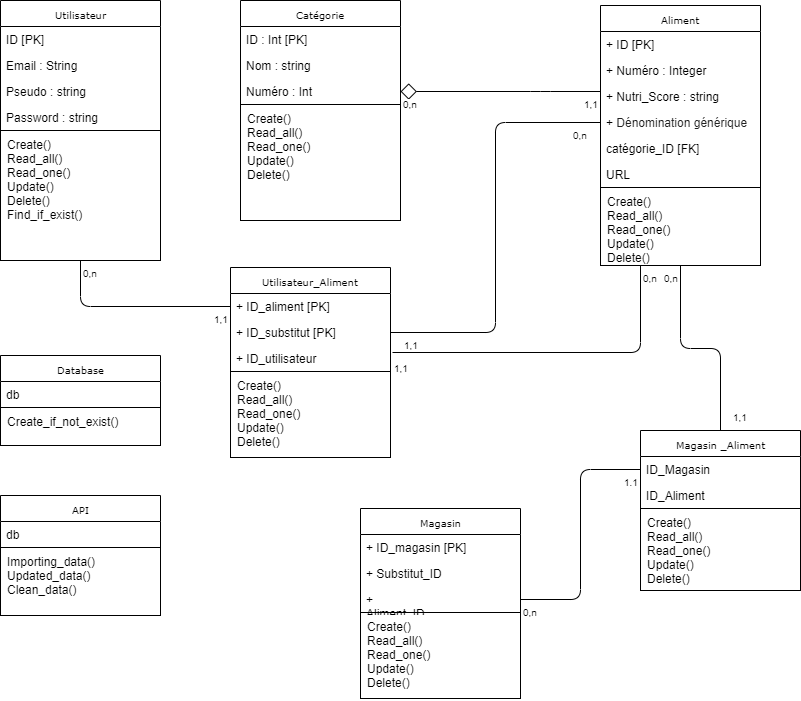

The diagram above was exported from draw.io. Its source (the exported page's mxGraphModel, read from the mxfile embedded in the PNG):
<mxGraphModel dx="1038" dy="531" grid="1" gridSize="10" guides="1" tooltips="1" connect="1" arrows="1" fold="1" page="1" pageScale="1" pageWidth="850" pageHeight="1100" background="#ffffff" math="0" shadow="0">
  <root>
    <mxCell id="0" />
    <mxCell id="1" parent="0" />
    <mxCell id="17acba5748e5396b-2" value="Utilisateur" style="swimlane;html=1;fontStyle=0;childLayout=stackLayout;horizontal=1;startSize=26;fillColor=none;horizontalStack=0;resizeParent=1;resizeLast=0;collapsible=1;marginBottom=0;swimlaneFillColor=#ffffff;rounded=0;shadow=0;comic=0;labelBackgroundColor=none;strokeColor=#000000;strokeWidth=1;fontFamily=Verdana;fontSize=10;fontColor=#000000;align=center;flipH=1;" parent="1" vertex="1">
      <mxGeometry x="40" y="20" width="160" height="260" as="geometry" />
    </mxCell>
    <mxCell id="M3EWZzwv2HNj01lhmo3s-35" value="ID [PK]" style="text;html=1;strokeColor=none;fillColor=none;align=left;verticalAlign=top;spacingLeft=4;spacingRight=4;whiteSpace=wrap;overflow=hidden;rotatable=0;points=[[0,0.5],[1,0.5]];portConstraint=eastwest;" parent="17acba5748e5396b-2" vertex="1">
      <mxGeometry y="26" width="160" height="26" as="geometry" />
    </mxCell>
    <mxCell id="17acba5748e5396b-3" value="Email : String" style="text;html=1;strokeColor=none;fillColor=none;align=left;verticalAlign=top;spacingLeft=4;spacingRight=4;whiteSpace=wrap;overflow=hidden;rotatable=0;points=[[0,0.5],[1,0.5]];portConstraint=eastwest;" parent="17acba5748e5396b-2" vertex="1">
      <mxGeometry y="52" width="160" height="26" as="geometry" />
    </mxCell>
    <mxCell id="17acba5748e5396b-6" value="Pseudo : string" style="text;html=1;strokeColor=none;fillColor=none;align=left;verticalAlign=top;spacingLeft=4;spacingRight=4;whiteSpace=wrap;overflow=hidden;rotatable=0;points=[[0,0.5],[1,0.5]];portConstraint=eastwest;" parent="17acba5748e5396b-2" vertex="1">
      <mxGeometry y="78" width="160" height="26" as="geometry" />
    </mxCell>
    <mxCell id="17acba5748e5396b-4" value="Password : string&amp;nbsp;" style="text;html=1;strokeColor=none;fillColor=none;align=left;verticalAlign=top;spacingLeft=4;spacingRight=4;whiteSpace=wrap;overflow=hidden;rotatable=0;points=[[0,0.5],[1,0.5]];portConstraint=eastwest;" parent="17acba5748e5396b-2" vertex="1">
      <mxGeometry y="104" width="160" height="26" as="geometry" />
    </mxCell>
    <mxCell id="7_Efg8jRYmJotZN4_ZgN-2" value="Create()&lt;br&gt;Read_all()&lt;br&gt;Read_one()&lt;br&gt;Update()&lt;br&gt;Delete()&lt;br&gt;Find_if_exist()" style="text;html=1;strokeColor=#000000;fillColor=none;align=left;verticalAlign=top;spacingLeft=4;spacingRight=4;whiteSpace=wrap;overflow=hidden;rotatable=0;points=[[0,0.5],[1,0.5]];portConstraint=eastwest;" vertex="1" parent="17acba5748e5396b-2">
      <mxGeometry y="130" width="160" height="130" as="geometry" />
    </mxCell>
    <mxCell id="17acba5748e5396b-20" value="Catégorie" style="swimlane;html=1;fontStyle=0;childLayout=stackLayout;horizontal=1;startSize=26;fillColor=none;horizontalStack=0;resizeParent=1;resizeLast=0;collapsible=1;marginBottom=0;swimlaneFillColor=#ffffff;rounded=0;shadow=0;comic=0;labelBackgroundColor=none;strokeColor=#000000;strokeWidth=1;fontFamily=Verdana;fontSize=10;fontColor=#000000;align=center;" parent="1" vertex="1">
      <mxGeometry x="280" y="20" width="160" height="220" as="geometry" />
    </mxCell>
    <mxCell id="M3EWZzwv2HNj01lhmo3s-43" value="ID : Int [PK]" style="text;html=1;strokeColor=none;fillColor=none;align=left;verticalAlign=top;spacingLeft=4;spacingRight=4;whiteSpace=wrap;overflow=hidden;rotatable=0;points=[[0,0.5],[1,0.5]];portConstraint=eastwest;" parent="17acba5748e5396b-20" vertex="1">
      <mxGeometry y="26" width="160" height="26" as="geometry" />
    </mxCell>
    <mxCell id="17acba5748e5396b-21" value="Nom : string" style="text;html=1;strokeColor=none;fillColor=none;align=left;verticalAlign=top;spacingLeft=4;spacingRight=4;whiteSpace=wrap;overflow=hidden;rotatable=0;points=[[0,0.5],[1,0.5]];portConstraint=eastwest;" parent="17acba5748e5396b-20" vertex="1">
      <mxGeometry y="52" width="160" height="26" as="geometry" />
    </mxCell>
    <mxCell id="17acba5748e5396b-24" value="Numéro : Int" style="text;html=1;strokeColor=none;fillColor=none;align=left;verticalAlign=top;spacingLeft=4;spacingRight=4;whiteSpace=wrap;overflow=hidden;rotatable=0;points=[[0,0.5],[1,0.5]];portConstraint=eastwest;" parent="17acba5748e5396b-20" vertex="1">
      <mxGeometry y="78" width="160" height="26" as="geometry" />
    </mxCell>
    <mxCell id="7_Efg8jRYmJotZN4_ZgN-1" value="Create()&lt;br&gt;Read_all()&lt;br&gt;Read_one()&lt;br&gt;Update()&lt;br&gt;Delete()" style="text;html=1;strokeColor=#000000;fillColor=none;align=left;verticalAlign=top;spacingLeft=4;spacingRight=4;whiteSpace=wrap;overflow=hidden;rotatable=0;points=[[0,0.5],[1,0.5]];portConstraint=eastwest;" vertex="1" parent="17acba5748e5396b-20">
      <mxGeometry y="104" width="160" height="116" as="geometry" />
    </mxCell>
    <mxCell id="17acba5748e5396b-30" value="Aliment" style="swimlane;html=1;fontStyle=0;childLayout=stackLayout;horizontal=1;startSize=26;fillColor=none;horizontalStack=0;resizeParent=1;resizeLast=0;collapsible=1;marginBottom=0;swimlaneFillColor=#ffffff;rounded=0;shadow=0;comic=0;labelBackgroundColor=none;strokeColor=#000000;strokeWidth=1;fontFamily=Verdana;fontSize=10;fontColor=#000000;align=center;" parent="1" vertex="1">
      <mxGeometry x="640" y="25" width="160" height="260" as="geometry" />
    </mxCell>
    <mxCell id="17acba5748e5396b-31" value="+ ID [PK]" style="text;html=1;strokeColor=none;fillColor=none;align=left;verticalAlign=top;spacingLeft=4;spacingRight=4;whiteSpace=wrap;overflow=hidden;rotatable=0;points=[[0,0.5],[1,0.5]];portConstraint=eastwest;" parent="17acba5748e5396b-30" vertex="1">
      <mxGeometry y="26" width="160" height="26" as="geometry" />
    </mxCell>
    <mxCell id="17acba5748e5396b-32" value="+ Numéro : Integer" style="text;html=1;strokeColor=none;fillColor=none;align=left;verticalAlign=top;spacingLeft=4;spacingRight=4;whiteSpace=wrap;overflow=hidden;rotatable=0;points=[[0,0.5],[1,0.5]];portConstraint=eastwest;" parent="17acba5748e5396b-30" vertex="1">
      <mxGeometry y="52" width="160" height="26" as="geometry" />
    </mxCell>
    <mxCell id="17acba5748e5396b-33" value="+ Nutri_Score : string" style="text;html=1;strokeColor=none;fillColor=none;align=left;verticalAlign=top;spacingLeft=4;spacingRight=4;whiteSpace=wrap;overflow=hidden;rotatable=0;points=[[0,0.5],[1,0.5]];portConstraint=eastwest;" parent="17acba5748e5396b-30" vertex="1">
      <mxGeometry y="78" width="160" height="26" as="geometry" />
    </mxCell>
    <mxCell id="M3EWZzwv2HNj01lhmo3s-20" value="&lt;font style=&quot;font-size: 12px&quot;&gt;+&amp;nbsp;&lt;span style=&quot;color: rgb(34 , 34 , 34) ; font-family: &amp;#34;helvetica neue&amp;#34; , &amp;#34;helvetica&amp;#34; , &amp;#34;roboto&amp;#34; , &amp;#34;arial&amp;#34; , sans-serif ; background-color: rgb(255 , 255 , 255)&quot;&gt;Dénomination générique&lt;/span&gt;&lt;/font&gt;" style="text;html=1;strokeColor=none;fillColor=none;align=left;verticalAlign=top;spacingLeft=4;spacingRight=4;whiteSpace=wrap;overflow=hidden;rotatable=0;points=[[0,0.5],[1,0.5]];portConstraint=eastwest;" parent="17acba5748e5396b-30" vertex="1">
      <mxGeometry y="104" width="160" height="26" as="geometry" />
    </mxCell>
    <mxCell id="M3EWZzwv2HNj01lhmo3s-42" value="catégorie_ID [FK]" style="text;html=1;strokeColor=none;fillColor=none;align=left;verticalAlign=top;spacingLeft=4;spacingRight=4;whiteSpace=wrap;overflow=hidden;rotatable=0;points=[[0,0.5],[1,0.5]];portConstraint=eastwest;" parent="17acba5748e5396b-30" vertex="1">
      <mxGeometry y="130" width="160" height="26" as="geometry" />
    </mxCell>
    <mxCell id="M3EWZzwv2HNj01lhmo3s-60" value="URL" style="text;html=1;strokeColor=none;fillColor=none;align=left;verticalAlign=top;spacingLeft=4;spacingRight=4;whiteSpace=wrap;overflow=hidden;rotatable=0;points=[[0,0.5],[1,0.5]];portConstraint=eastwest;" parent="17acba5748e5396b-30" vertex="1">
      <mxGeometry y="156" width="160" height="26" as="geometry" />
    </mxCell>
    <mxCell id="7_Efg8jRYmJotZN4_ZgN-14" value="Create()&lt;br&gt;Read_all()&lt;br&gt;Read_one()&lt;br&gt;Update()&lt;br&gt;Delete()" style="text;html=1;strokeColor=#000000;fillColor=none;align=left;verticalAlign=top;spacingLeft=4;spacingRight=4;whiteSpace=wrap;overflow=hidden;rotatable=0;points=[[0,0.5],[1,0.5]];portConstraint=eastwest;" vertex="1" parent="17acba5748e5396b-30">
      <mxGeometry y="182" width="160" height="78" as="geometry" />
    </mxCell>
    <mxCell id="17acba5748e5396b-44" value="Utilisateur_Aliment" style="swimlane;html=1;fontStyle=0;childLayout=stackLayout;horizontal=1;startSize=26;fillColor=none;horizontalStack=0;resizeParent=1;resizeLast=0;collapsible=1;marginBottom=0;swimlaneFillColor=#ffffff;rounded=0;shadow=0;comic=0;labelBackgroundColor=none;strokeColor=#000000;strokeWidth=1;fontFamily=Verdana;fontSize=10;fontColor=#000000;align=center;" parent="1" vertex="1">
      <mxGeometry x="270" y="287" width="160" height="190" as="geometry" />
    </mxCell>
    <mxCell id="17acba5748e5396b-45" value="+ ID_aliment [PK]" style="text;html=1;strokeColor=none;fillColor=none;align=left;verticalAlign=top;spacingLeft=4;spacingRight=4;whiteSpace=wrap;overflow=hidden;rotatable=0;points=[[0,0.5],[1,0.5]];portConstraint=eastwest;" parent="17acba5748e5396b-44" vertex="1">
      <mxGeometry y="26" width="160" height="26" as="geometry" />
    </mxCell>
    <mxCell id="17acba5748e5396b-47" value="+ ID_substitut [PK]" style="text;html=1;strokeColor=none;fillColor=none;align=left;verticalAlign=top;spacingLeft=4;spacingRight=4;whiteSpace=wrap;overflow=hidden;rotatable=0;points=[[0,0.5],[1,0.5]];portConstraint=eastwest;" parent="17acba5748e5396b-44" vertex="1">
      <mxGeometry y="52" width="160" height="26" as="geometry" />
    </mxCell>
    <mxCell id="M3EWZzwv2HNj01lhmo3s-34" value="+ ID_utilisateur" style="text;html=1;strokeColor=none;fillColor=none;align=left;verticalAlign=top;spacingLeft=4;spacingRight=4;whiteSpace=wrap;overflow=hidden;rotatable=0;points=[[0,0.5],[1,0.5]];portConstraint=eastwest;" parent="17acba5748e5396b-44" vertex="1">
      <mxGeometry y="78" width="160" height="26" as="geometry" />
    </mxCell>
    <mxCell id="7_Efg8jRYmJotZN4_ZgN-15" value="Create()&lt;br&gt;Read_all()&lt;br&gt;Read_one()&lt;br&gt;Update()&lt;br&gt;Delete()" style="text;html=1;strokeColor=#000000;fillColor=none;align=left;verticalAlign=top;spacingLeft=4;spacingRight=4;whiteSpace=wrap;overflow=hidden;rotatable=0;points=[[0,0.5],[1,0.5]];portConstraint=eastwest;" vertex="1" parent="17acba5748e5396b-44">
      <mxGeometry y="104" width="160" height="86" as="geometry" />
    </mxCell>
    <mxCell id="5d2195bd80daf111-1" value="Magasin _Aliment" style="swimlane;html=1;fontStyle=0;childLayout=stackLayout;horizontal=1;startSize=26;fillColor=none;horizontalStack=0;resizeParent=1;resizeLast=0;collapsible=1;marginBottom=0;swimlaneFillColor=#ffffff;rounded=0;shadow=0;comic=0;labelBackgroundColor=none;strokeColor=#000000;strokeWidth=1;fontFamily=Verdana;fontSize=10;fontColor=#000000;align=center;" parent="1" vertex="1">
      <mxGeometry x="680" y="450" width="160" height="160" as="geometry" />
    </mxCell>
    <mxCell id="5d2195bd80daf111-2" value="ID_Magasin" style="text;html=1;strokeColor=none;fillColor=none;align=left;verticalAlign=top;spacingLeft=4;spacingRight=4;whiteSpace=wrap;overflow=hidden;rotatable=0;points=[[0,0.5],[1,0.5]];portConstraint=eastwest;" parent="5d2195bd80daf111-1" vertex="1">
      <mxGeometry y="26" width="160" height="26" as="geometry" />
    </mxCell>
    <mxCell id="5d2195bd80daf111-3" value="ID_Aliment" style="text;html=1;strokeColor=none;fillColor=none;align=left;verticalAlign=top;spacingLeft=4;spacingRight=4;whiteSpace=wrap;overflow=hidden;rotatable=0;points=[[0,0.5],[1,0.5]];portConstraint=eastwest;" parent="5d2195bd80daf111-1" vertex="1">
      <mxGeometry y="52" width="160" height="26" as="geometry" />
    </mxCell>
    <mxCell id="7_Efg8jRYmJotZN4_ZgN-13" value="Create()&lt;br&gt;Read_all()&lt;br&gt;Read_one()&lt;br&gt;Update()&lt;br&gt;Delete()" style="text;html=1;strokeColor=#000000;fillColor=none;align=left;verticalAlign=top;spacingLeft=4;spacingRight=4;whiteSpace=wrap;overflow=hidden;rotatable=0;points=[[0,0.5],[1,0.5]];portConstraint=eastwest;" vertex="1" parent="5d2195bd80daf111-1">
      <mxGeometry y="78" width="160" height="82" as="geometry" />
    </mxCell>
    <mxCell id="M3EWZzwv2HNj01lhmo3s-12" value="Magasin" style="swimlane;html=1;fontStyle=0;childLayout=stackLayout;horizontal=1;startSize=26;fillColor=none;horizontalStack=0;resizeParent=1;resizeLast=0;collapsible=1;marginBottom=0;swimlaneFillColor=#ffffff;rounded=0;shadow=0;comic=0;labelBackgroundColor=none;strokeColor=#000000;strokeWidth=1;fontFamily=Verdana;fontSize=10;fontColor=#000000;align=center;" parent="1" vertex="1">
      <mxGeometry x="400" y="528" width="160" height="190" as="geometry" />
    </mxCell>
    <mxCell id="M3EWZzwv2HNj01lhmo3s-13" value="+ ID_magasin [PK]" style="text;html=1;strokeColor=none;fillColor=none;align=left;verticalAlign=top;spacingLeft=4;spacingRight=4;whiteSpace=wrap;overflow=hidden;rotatable=0;points=[[0,0.5],[1,0.5]];portConstraint=eastwest;" parent="M3EWZzwv2HNj01lhmo3s-12" vertex="1">
      <mxGeometry y="26" width="160" height="26" as="geometry" />
    </mxCell>
    <mxCell id="M3EWZzwv2HNj01lhmo3s-14" value="+ Substitut_ID" style="text;html=1;strokeColor=none;fillColor=none;align=left;verticalAlign=top;spacingLeft=4;spacingRight=4;whiteSpace=wrap;overflow=hidden;rotatable=0;points=[[0,0.5],[1,0.5]];portConstraint=eastwest;" parent="M3EWZzwv2HNj01lhmo3s-12" vertex="1">
      <mxGeometry y="52" width="160" height="26" as="geometry" />
    </mxCell>
    <mxCell id="M3EWZzwv2HNj01lhmo3s-15" value="+ Aliment_ID" style="text;html=1;strokeColor=none;fillColor=none;align=left;verticalAlign=top;spacingLeft=4;spacingRight=4;whiteSpace=wrap;overflow=hidden;rotatable=0;points=[[0,0.5],[1,0.5]];portConstraint=eastwest;" parent="M3EWZzwv2HNj01lhmo3s-12" vertex="1">
      <mxGeometry y="78" width="160" height="26" as="geometry" />
    </mxCell>
    <mxCell id="7_Efg8jRYmJotZN4_ZgN-12" value="Create()&lt;br&gt;Read_all()&lt;br&gt;Read_one()&lt;br&gt;Update()&lt;br&gt;Delete()" style="text;html=1;strokeColor=#000000;fillColor=none;align=left;verticalAlign=top;spacingLeft=4;spacingRight=4;whiteSpace=wrap;overflow=hidden;rotatable=0;points=[[0,0.5],[1,0.5]];portConstraint=eastwest;" vertex="1" parent="M3EWZzwv2HNj01lhmo3s-12">
      <mxGeometry y="104" width="160" height="86" as="geometry" />
    </mxCell>
    <mxCell id="M3EWZzwv2HNj01lhmo3s-25" value="" style="endArrow=none;html=1;endSize=12;startArrow=none;startSize=14;startFill=0;edgeStyle=orthogonalEdgeStyle;endFill=0;entryX=0;entryY=0.5;entryDx=0;entryDy=0;exitX=1;exitY=0.5;exitDx=0;exitDy=0;" parent="1" source="M3EWZzwv2HNj01lhmo3s-15" target="5d2195bd80daf111-2" edge="1">
      <mxGeometry relative="1" as="geometry">
        <mxPoint x="40" y="550" as="sourcePoint" />
        <mxPoint x="640" y="454" as="targetPoint" />
      </mxGeometry>
    </mxCell>
    <mxCell id="M3EWZzwv2HNj01lhmo3s-26" value="0,n" style="resizable=0;html=1;align=left;verticalAlign=top;labelBackgroundColor=#ffffff;fontSize=10;" parent="M3EWZzwv2HNj01lhmo3s-25" connectable="0" vertex="1">
      <mxGeometry x="-1" relative="1" as="geometry" />
    </mxCell>
    <mxCell id="M3EWZzwv2HNj01lhmo3s-27" value="1.1" style="resizable=0;html=1;align=right;verticalAlign=top;labelBackgroundColor=#ffffff;fontSize=10;" parent="M3EWZzwv2HNj01lhmo3s-25" connectable="0" vertex="1">
      <mxGeometry x="1" relative="1" as="geometry" />
    </mxCell>
    <mxCell id="M3EWZzwv2HNj01lhmo3s-28" value="" style="endArrow=none;html=1;endSize=12;startArrow=diamond;startSize=14;startFill=0;edgeStyle=orthogonalEdgeStyle;endFill=0;exitX=1;exitY=0.5;exitDx=0;exitDy=0;" parent="1" source="17acba5748e5396b-24" edge="1">
      <mxGeometry relative="1" as="geometry">
        <mxPoint x="560" y="463" as="sourcePoint" />
        <mxPoint x="640" y="111" as="targetPoint" />
        <Array as="points">
          <mxPoint x="580" y="111" />
          <mxPoint x="580" y="111" />
        </Array>
      </mxGeometry>
    </mxCell>
    <mxCell id="M3EWZzwv2HNj01lhmo3s-29" value="0,n" style="resizable=0;html=1;align=left;verticalAlign=top;labelBackgroundColor=#ffffff;fontSize=10;" parent="M3EWZzwv2HNj01lhmo3s-28" connectable="0" vertex="1">
      <mxGeometry x="-1" relative="1" as="geometry" />
    </mxCell>
    <mxCell id="M3EWZzwv2HNj01lhmo3s-30" value="1,1" style="resizable=0;html=1;align=right;verticalAlign=top;labelBackgroundColor=#ffffff;fontSize=10;" parent="M3EWZzwv2HNj01lhmo3s-28" connectable="0" vertex="1">
      <mxGeometry x="1" relative="1" as="geometry" />
    </mxCell>
    <mxCell id="M3EWZzwv2HNj01lhmo3s-31" value="" style="endArrow=none;html=1;endSize=12;startArrow=none;startSize=14;startFill=0;edgeStyle=orthogonalEdgeStyle;endFill=0;exitX=0.5;exitY=1;exitDx=0;exitDy=0;entryX=0;entryY=0.5;entryDx=0;entryDy=0;" parent="1" source="17acba5748e5396b-2" target="17acba5748e5396b-45" edge="1">
      <mxGeometry relative="1" as="geometry">
        <mxPoint x="450" y="156" as="sourcePoint" />
        <mxPoint x="650" y="156" as="targetPoint" />
      </mxGeometry>
    </mxCell>
    <mxCell id="M3EWZzwv2HNj01lhmo3s-32" value="0,n" style="resizable=0;html=1;align=left;verticalAlign=top;labelBackgroundColor=#ffffff;fontSize=10;" parent="M3EWZzwv2HNj01lhmo3s-31" connectable="0" vertex="1">
      <mxGeometry x="-1" relative="1" as="geometry" />
    </mxCell>
    <mxCell id="M3EWZzwv2HNj01lhmo3s-33" value="1,1" style="resizable=0;html=1;align=right;verticalAlign=top;labelBackgroundColor=#ffffff;fontSize=10;" parent="M3EWZzwv2HNj01lhmo3s-31" connectable="0" vertex="1">
      <mxGeometry x="1" relative="1" as="geometry" />
    </mxCell>
    <mxCell id="M3EWZzwv2HNj01lhmo3s-44" value="" style="endArrow=none;html=1;endSize=12;startArrow=none;startSize=14;startFill=0;edgeStyle=orthogonalEdgeStyle;endFill=0;entryX=1;entryY=0.5;entryDx=0;entryDy=0;exitX=0;exitY=0.5;exitDx=0;exitDy=0;" parent="1" source="M3EWZzwv2HNj01lhmo3s-20" target="17acba5748e5396b-47" edge="1">
      <mxGeometry relative="1" as="geometry">
        <mxPoint x="580" y="473" as="sourcePoint" />
        <mxPoint x="650" y="445" as="targetPoint" />
      </mxGeometry>
    </mxCell>
    <mxCell id="M3EWZzwv2HNj01lhmo3s-45" value="0,n" style="resizable=0;html=1;align=left;verticalAlign=top;labelBackgroundColor=#ffffff;fontSize=10;" parent="M3EWZzwv2HNj01lhmo3s-44" connectable="0" vertex="1">
      <mxGeometry x="-1" relative="1" as="geometry">
        <mxPoint x="-30" as="offset" />
      </mxGeometry>
    </mxCell>
    <mxCell id="M3EWZzwv2HNj01lhmo3s-46" value="1,1" style="resizable=0;html=1;align=right;verticalAlign=top;labelBackgroundColor=#ffffff;fontSize=10;rotation=0;" parent="M3EWZzwv2HNj01lhmo3s-44" connectable="0" vertex="1">
      <mxGeometry x="1" relative="1" as="geometry">
        <mxPoint x="30" as="offset" />
      </mxGeometry>
    </mxCell>
    <mxCell id="M3EWZzwv2HNj01lhmo3s-47" value="" style="endArrow=none;html=1;endSize=12;startArrow=none;startSize=14;startFill=0;edgeStyle=orthogonalEdgeStyle;endFill=0;entryX=1.01;entryY=0.269;entryDx=0;entryDy=0;entryPerimeter=0;exitX=0.25;exitY=1;exitDx=0;exitDy=0;" parent="1" source="17acba5748e5396b-30" target="M3EWZzwv2HNj01lhmo3s-34" edge="1">
      <mxGeometry relative="1" as="geometry">
        <mxPoint x="650" y="250" as="sourcePoint" />
        <mxPoint x="580" y="297" as="targetPoint" />
      </mxGeometry>
    </mxCell>
    <mxCell id="M3EWZzwv2HNj01lhmo3s-48" value="0,n" style="resizable=0;html=1;align=left;verticalAlign=top;labelBackgroundColor=#ffffff;fontSize=10;" parent="M3EWZzwv2HNj01lhmo3s-47" connectable="0" vertex="1">
      <mxGeometry x="-1" relative="1" as="geometry">
        <mxPoint as="offset" />
      </mxGeometry>
    </mxCell>
    <mxCell id="M3EWZzwv2HNj01lhmo3s-49" value="1,1" style="resizable=0;html=1;align=right;verticalAlign=top;labelBackgroundColor=#ffffff;fontSize=10;" parent="M3EWZzwv2HNj01lhmo3s-47" connectable="0" vertex="1">
      <mxGeometry x="1" relative="1" as="geometry">
        <mxPoint x="18" y="3" as="offset" />
      </mxGeometry>
    </mxCell>
    <mxCell id="M3EWZzwv2HNj01lhmo3s-50" value="" style="endArrow=none;html=1;endSize=12;startArrow=none;startSize=14;startFill=0;edgeStyle=orthogonalEdgeStyle;endFill=0;entryX=0.5;entryY=1;entryDx=0;entryDy=0;exitX=0.5;exitY=0;exitDx=0;exitDy=0;" parent="1" source="5d2195bd80daf111-1" target="17acba5748e5396b-30" edge="1">
      <mxGeometry relative="1" as="geometry">
        <mxPoint x="570" y="525" as="sourcePoint" />
        <mxPoint x="690" y="499" as="targetPoint" />
      </mxGeometry>
    </mxCell>
    <mxCell id="M3EWZzwv2HNj01lhmo3s-51" value="1,1" style="resizable=0;html=1;align=left;verticalAlign=top;labelBackgroundColor=#ffffff;fontSize=10;" parent="M3EWZzwv2HNj01lhmo3s-50" connectable="0" vertex="1">
      <mxGeometry x="-1" relative="1" as="geometry">
        <mxPoint x="10" y="-26" as="offset" />
      </mxGeometry>
    </mxCell>
    <mxCell id="M3EWZzwv2HNj01lhmo3s-52" value="0,n" style="resizable=0;html=1;align=right;verticalAlign=top;labelBackgroundColor=#ffffff;fontSize=10;" parent="M3EWZzwv2HNj01lhmo3s-50" connectable="0" vertex="1">
      <mxGeometry x="1" relative="1" as="geometry" />
    </mxCell>
    <mxCell id="7_Efg8jRYmJotZN4_ZgN-3" value="Database" style="swimlane;html=1;fontStyle=0;childLayout=stackLayout;horizontal=1;startSize=26;fillColor=none;horizontalStack=0;resizeParent=1;resizeLast=0;collapsible=1;marginBottom=0;swimlaneFillColor=#ffffff;rounded=0;shadow=0;comic=0;labelBackgroundColor=none;strokeColor=#000000;strokeWidth=1;fontFamily=Verdana;fontSize=10;fontColor=#000000;align=center;flipH=1;" vertex="1" parent="1">
      <mxGeometry x="40" y="375" width="160" height="90" as="geometry" />
    </mxCell>
    <mxCell id="7_Efg8jRYmJotZN4_ZgN-4" value="db" style="text;html=1;strokeColor=none;fillColor=none;align=left;verticalAlign=top;spacingLeft=4;spacingRight=4;whiteSpace=wrap;overflow=hidden;rotatable=0;points=[[0,0.5],[1,0.5]];portConstraint=eastwest;" vertex="1" parent="7_Efg8jRYmJotZN4_ZgN-3">
      <mxGeometry y="26" width="160" height="26" as="geometry" />
    </mxCell>
    <mxCell id="7_Efg8jRYmJotZN4_ZgN-8" value="Create_if_not_exist()" style="text;html=1;strokeColor=#000000;fillColor=none;align=left;verticalAlign=top;spacingLeft=4;spacingRight=4;whiteSpace=wrap;overflow=hidden;rotatable=0;points=[[0,0.5],[1,0.5]];portConstraint=eastwest;" vertex="1" parent="7_Efg8jRYmJotZN4_ZgN-3">
      <mxGeometry y="52" width="160" height="38" as="geometry" />
    </mxCell>
    <mxCell id="7_Efg8jRYmJotZN4_ZgN-9" value="API" style="swimlane;html=1;fontStyle=0;childLayout=stackLayout;horizontal=1;startSize=26;fillColor=none;horizontalStack=0;resizeParent=1;resizeLast=0;collapsible=1;marginBottom=0;swimlaneFillColor=#ffffff;rounded=0;shadow=0;comic=0;labelBackgroundColor=none;strokeColor=#000000;strokeWidth=1;fontFamily=Verdana;fontSize=10;fontColor=#000000;align=center;flipH=1;" vertex="1" parent="1">
      <mxGeometry x="40" y="515" width="160" height="120" as="geometry" />
    </mxCell>
    <mxCell id="7_Efg8jRYmJotZN4_ZgN-10" value="db" style="text;html=1;strokeColor=none;fillColor=none;align=left;verticalAlign=top;spacingLeft=4;spacingRight=4;whiteSpace=wrap;overflow=hidden;rotatable=0;points=[[0,0.5],[1,0.5]];portConstraint=eastwest;" vertex="1" parent="7_Efg8jRYmJotZN4_ZgN-9">
      <mxGeometry y="26" width="160" height="26" as="geometry" />
    </mxCell>
    <mxCell id="7_Efg8jRYmJotZN4_ZgN-11" value="Importing_data()&lt;br&gt;Updated_data()&lt;br&gt;Clean_data()" style="text;html=1;strokeColor=#000000;fillColor=none;align=left;verticalAlign=top;spacingLeft=4;spacingRight=4;whiteSpace=wrap;overflow=hidden;rotatable=0;points=[[0,0.5],[1,0.5]];portConstraint=eastwest;" vertex="1" parent="7_Efg8jRYmJotZN4_ZgN-9">
      <mxGeometry y="52" width="160" height="68" as="geometry" />
    </mxCell>
  </root>
</mxGraphModel>